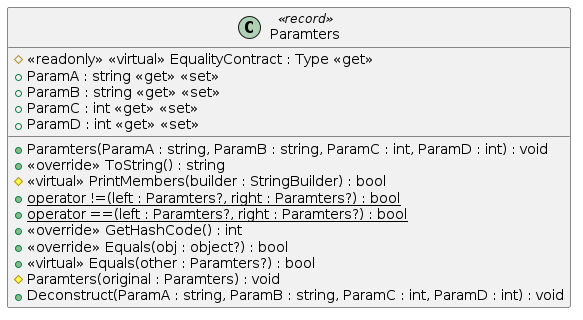

The diagram above was rendered by PlantUML. Its source (embedded in the PNG):
@startuml Paramters
class Paramters <<record>>  {
    + Paramters(ParamA : string, ParamB : string, ParamC : int, ParamD : int) : void
    # <<readonly>> <<virtual>> EqualityContract : Type <<get>>
    + ParamA : string <<get>> <<set>>
    + ParamB : string <<get>> <<set>>
    + ParamC : int <<get>> <<set>>
    + ParamD : int <<get>> <<set>>
    + <<override>> ToString() : string
    # <<virtual>> PrintMembers(builder : StringBuilder) : bool
    + {static} operator !=(left : Paramters?, right : Paramters?) : bool
    + {static} operator ==(left : Paramters?, right : Paramters?) : bool
    + <<override>> GetHashCode() : int
    + <<override>> Equals(obj : object?) : bool
    + <<virtual>> Equals(other : Paramters?) : bool
    # Paramters(original : Paramters) : void
    + Deconstruct(ParamA : string, ParamB : string, ParamC : int, ParamD : int) : void
}

@enduml